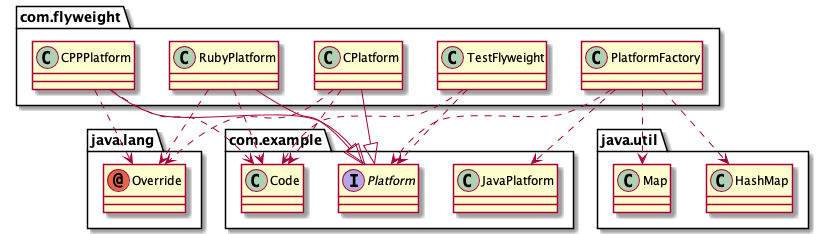

The diagram above was rendered by PlantUML. Its source (embedded in the PNG):
@startuml
annotation java.lang.Override
class com.example.Code
class com.example.JavaPlatform
class com.flyweight.CPPPlatform
class com.flyweight.CPlatform
class com.flyweight.PlatformFactory
class com.flyweight.RubyPlatform
class com.flyweight.TestFlyweight
class java.util.HashMap
class java.util.Map
interface com.example.Platform
com.flyweight.CPPPlatform ..> java.lang.Override
com.flyweight.CPPPlatform ..> com.example.Code
com.flyweight.CPPPlatform --|> com.example.Platform
com.flyweight.CPlatform ..> java.lang.Override
com.flyweight.CPlatform ..> com.example.Code
com.flyweight.CPlatform --|> com.example.Platform
com.flyweight.PlatformFactory ..> com.example.JavaPlatform
com.flyweight.PlatformFactory ..> java.util.HashMap
com.flyweight.PlatformFactory ..> java.util.Map
com.flyweight.PlatformFactory ..> com.example.Platform
com.flyweight.RubyPlatform ..> java.lang.Override
com.flyweight.RubyPlatform ..> com.example.Code
com.flyweight.RubyPlatform --|> com.example.Platform
com.flyweight.TestFlyweight ..> com.example.Code
com.flyweight.TestFlyweight ..> com.example.Platform
@enduml